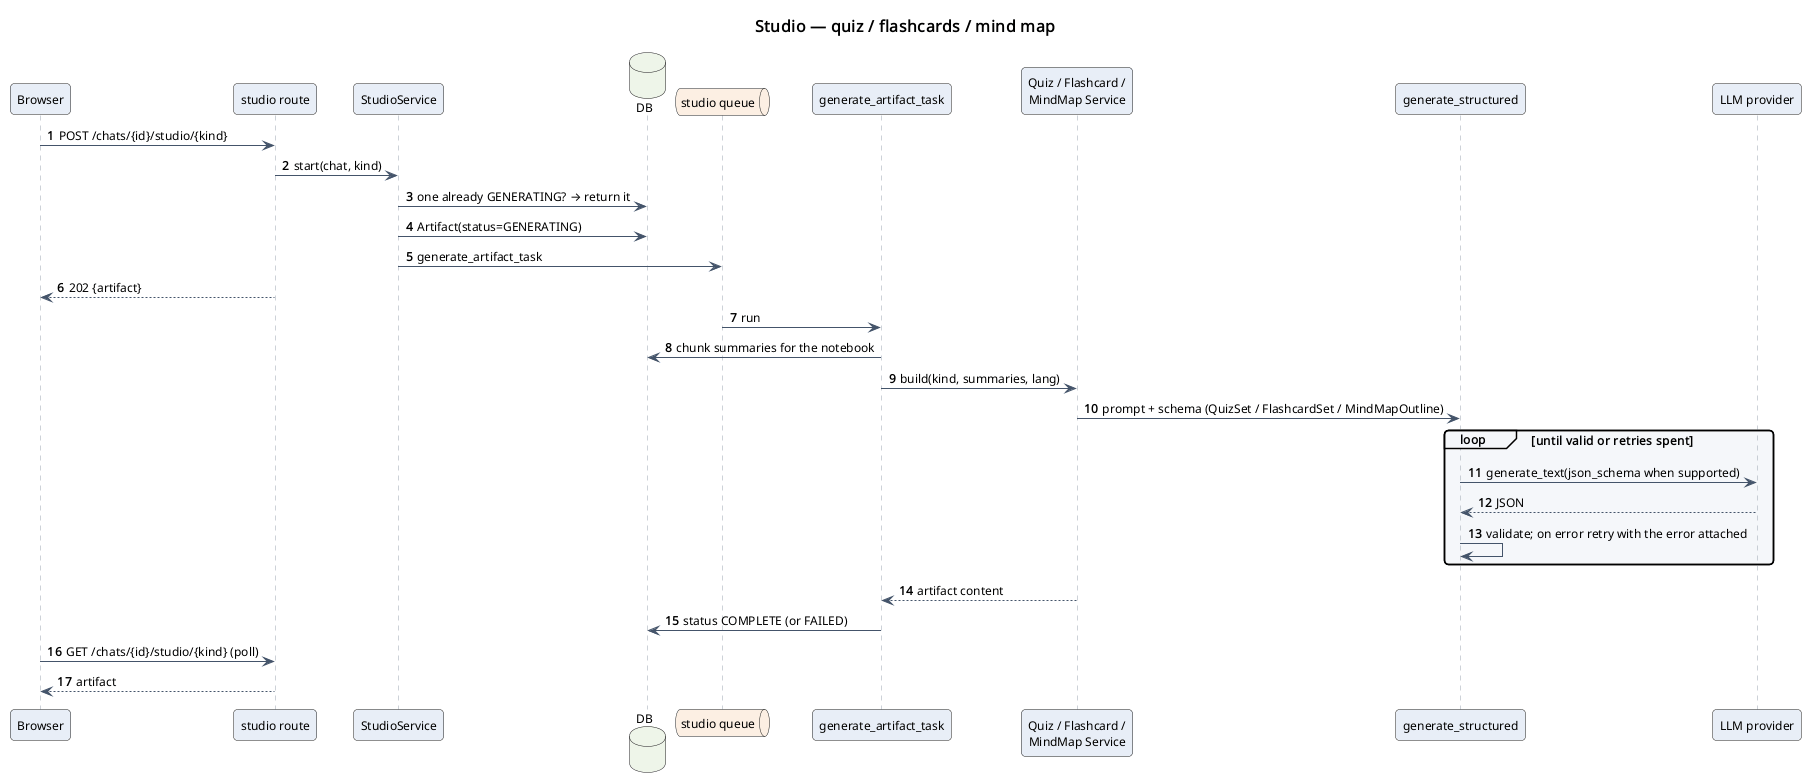

The diagram above was rendered by PlantUML. Its source (embedded in the PNG):
@startuml
!include ../_style.iuml
title Studio — quiz / flashcards / mind map
autonumber "<b>0"

participant "Browser" as ui
participant "studio route" as route
participant "StudioService" as studio
database "DB" as db
queue "studio queue" as q
participant "generate_artifact_task" as task
participant "Quiz / Flashcard /\nMindMap Service" as gen
participant "generate_structured" as sg
participant "LLM provider" as llm

ui -> route : POST /chats/{id}/studio/{kind}
route -> studio : start(chat, kind)
studio -> db : one already GENERATING? → return it
studio -> db : Artifact(status=GENERATING)
studio -> q : generate_artifact_task
route --> ui : 202 {artifact}

q -> task : run
task -> db : chunk summaries for the notebook
task -> gen : build(kind, summaries, lang)
gen -> sg : prompt + schema (QuizSet / FlashcardSet / MindMapOutline)
loop until valid or retries spent
  sg -> llm : generate_text(json_schema when supported)
  llm --> sg : JSON
  sg -> sg : validate; on error retry with the error attached
end
gen --> task : artifact content
task -> db : status COMPLETE (or FAILED)

ui -> route : GET /chats/{id}/studio/{kind} (poll)
route --> ui : artifact
@enduml